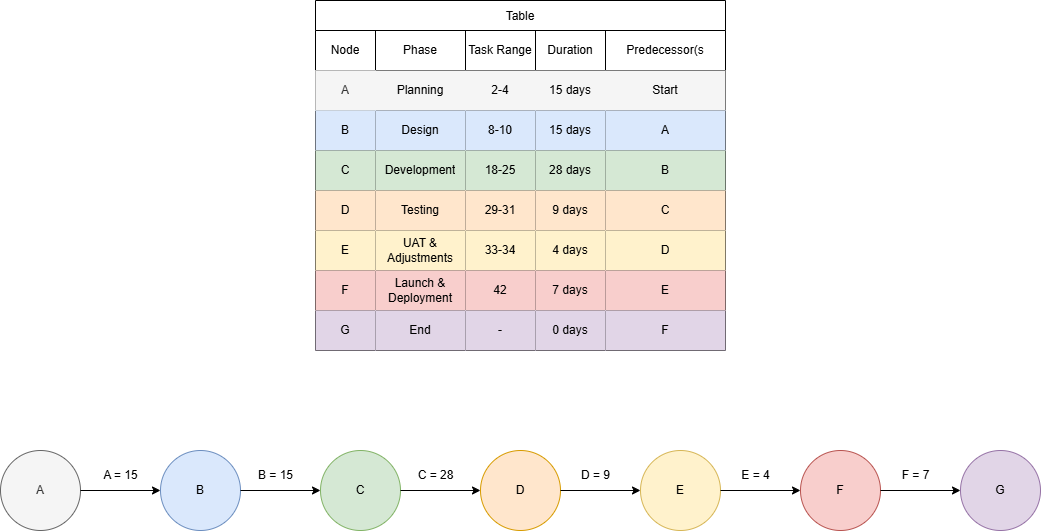

The diagram above was exported from draw.io. Its source (the exported page's mxGraphModel, read from the mxfile embedded in the PNG):
<mxGraphModel dx="2206" dy="2235" grid="1" gridSize="10" guides="1" tooltips="1" connect="1" arrows="1" fold="1" page="1" pageScale="1" pageWidth="850" pageHeight="1100" math="0" shadow="0">
  <root>
    <mxCell id="0" />
    <mxCell id="1" parent="0" />
    <mxCell id="L99X1TOZeaCVwySjyfrT-1" value="A" style="ellipse;whiteSpace=wrap;html=1;fillColor=#f5f5f5;fontColor=#333333;strokeColor=#666666;" vertex="1" parent="1">
      <mxGeometry x="40" y="280" width="80" height="80" as="geometry" />
    </mxCell>
    <mxCell id="L99X1TOZeaCVwySjyfrT-3" value="B" style="ellipse;whiteSpace=wrap;html=1;fillColor=#dae8fc;strokeColor=#6c8ebf;" vertex="1" parent="1">
      <mxGeometry x="200" y="280" width="80" height="80" as="geometry" />
    </mxCell>
    <mxCell id="L99X1TOZeaCVwySjyfrT-5" value="" style="endArrow=classic;html=1;rounded=0;exitX=1;exitY=0.5;exitDx=0;exitDy=0;entryX=0;entryY=0.5;entryDx=0;entryDy=0;" edge="1" parent="1" source="L99X1TOZeaCVwySjyfrT-1" target="L99X1TOZeaCVwySjyfrT-3">
      <mxGeometry width="50" height="50" relative="1" as="geometry">
        <mxPoint x="190" y="450" as="sourcePoint" />
        <mxPoint x="240" y="400" as="targetPoint" />
      </mxGeometry>
    </mxCell>
    <mxCell id="L99X1TOZeaCVwySjyfrT-6" value="C" style="ellipse;whiteSpace=wrap;html=1;fillColor=#d5e8d4;strokeColor=#82b366;" vertex="1" parent="1">
      <mxGeometry x="360" y="280" width="80" height="80" as="geometry" />
    </mxCell>
    <mxCell id="L99X1TOZeaCVwySjyfrT-7" value="" style="endArrow=classic;html=1;rounded=0;exitX=1;exitY=0.5;exitDx=0;exitDy=0;entryX=0;entryY=0.5;entryDx=0;entryDy=0;" edge="1" parent="1" target="L99X1TOZeaCVwySjyfrT-6">
      <mxGeometry width="50" height="50" relative="1" as="geometry">
        <mxPoint x="280" y="320" as="sourcePoint" />
        <mxPoint x="400" y="400" as="targetPoint" />
      </mxGeometry>
    </mxCell>
    <mxCell id="L99X1TOZeaCVwySjyfrT-8" value="D" style="ellipse;whiteSpace=wrap;html=1;fillColor=#ffe6cc;strokeColor=#d79b00;" vertex="1" parent="1">
      <mxGeometry x="520" y="280" width="80" height="80" as="geometry" />
    </mxCell>
    <mxCell id="L99X1TOZeaCVwySjyfrT-9" value="" style="endArrow=classic;html=1;rounded=0;exitX=1;exitY=0.5;exitDx=0;exitDy=0;entryX=0;entryY=0.5;entryDx=0;entryDy=0;" edge="1" parent="1" target="L99X1TOZeaCVwySjyfrT-8">
      <mxGeometry width="50" height="50" relative="1" as="geometry">
        <mxPoint x="440" y="320" as="sourcePoint" />
        <mxPoint x="560" y="400" as="targetPoint" />
      </mxGeometry>
    </mxCell>
    <mxCell id="L99X1TOZeaCVwySjyfrT-10" value="E" style="ellipse;whiteSpace=wrap;html=1;fillColor=#fff2cc;strokeColor=#d6b656;" vertex="1" parent="1">
      <mxGeometry x="680" y="280" width="80" height="80" as="geometry" />
    </mxCell>
    <mxCell id="L99X1TOZeaCVwySjyfrT-11" value="" style="endArrow=classic;html=1;rounded=0;exitX=1;exitY=0.5;exitDx=0;exitDy=0;entryX=0;entryY=0.5;entryDx=0;entryDy=0;" edge="1" parent="1" target="L99X1TOZeaCVwySjyfrT-10">
      <mxGeometry width="50" height="50" relative="1" as="geometry">
        <mxPoint x="600" y="320" as="sourcePoint" />
        <mxPoint x="720" y="400" as="targetPoint" />
      </mxGeometry>
    </mxCell>
    <mxCell id="L99X1TOZeaCVwySjyfrT-12" value="F" style="ellipse;whiteSpace=wrap;html=1;fillColor=#f8cecc;strokeColor=#b85450;" vertex="1" parent="1">
      <mxGeometry x="840" y="280" width="80" height="80" as="geometry" />
    </mxCell>
    <mxCell id="L99X1TOZeaCVwySjyfrT-13" value="" style="endArrow=classic;html=1;rounded=0;exitX=1;exitY=0.5;exitDx=0;exitDy=0;entryX=0;entryY=0.5;entryDx=0;entryDy=0;" edge="1" parent="1" target="L99X1TOZeaCVwySjyfrT-12">
      <mxGeometry width="50" height="50" relative="1" as="geometry">
        <mxPoint x="760" y="320" as="sourcePoint" />
        <mxPoint x="880" y="400" as="targetPoint" />
      </mxGeometry>
    </mxCell>
    <mxCell id="L99X1TOZeaCVwySjyfrT-14" value="G" style="ellipse;whiteSpace=wrap;html=1;fillColor=#e1d5e7;strokeColor=#9673a6;" vertex="1" parent="1">
      <mxGeometry x="1000" y="280" width="80" height="80" as="geometry" />
    </mxCell>
    <mxCell id="L99X1TOZeaCVwySjyfrT-15" value="" style="endArrow=classic;html=1;rounded=0;exitX=1;exitY=0.5;exitDx=0;exitDy=0;entryX=0;entryY=0.5;entryDx=0;entryDy=0;" edge="1" parent="1" target="L99X1TOZeaCVwySjyfrT-14">
      <mxGeometry width="50" height="50" relative="1" as="geometry">
        <mxPoint x="920" y="320" as="sourcePoint" />
        <mxPoint x="1040" y="400" as="targetPoint" />
      </mxGeometry>
    </mxCell>
    <mxCell id="L99X1TOZeaCVwySjyfrT-16" value="A = 15" style="text;html=1;align=center;verticalAlign=middle;resizable=0;points=[];autosize=1;strokeColor=none;fillColor=none;" vertex="1" parent="1">
      <mxGeometry x="130" y="290" width="60" height="30" as="geometry" />
    </mxCell>
    <mxCell id="L99X1TOZeaCVwySjyfrT-67" value="Table" style="shape=table;startSize=30;container=1;collapsible=0;childLayout=tableLayout;" vertex="1" parent="1">
      <mxGeometry x="355" y="-170" width="410" height="350" as="geometry" />
    </mxCell>
    <mxCell id="L99X1TOZeaCVwySjyfrT-68" value="" style="shape=tableRow;horizontal=0;startSize=0;swimlaneHead=0;swimlaneBody=0;strokeColor=inherit;top=0;left=0;bottom=0;right=0;collapsible=0;dropTarget=0;fillColor=none;points=[[0,0.5],[1,0.5]];portConstraint=eastwest;" vertex="1" parent="L99X1TOZeaCVwySjyfrT-67">
      <mxGeometry y="30" width="410" height="40" as="geometry" />
    </mxCell>
    <mxCell id="L99X1TOZeaCVwySjyfrT-69" value="Node" style="shape=partialRectangle;html=1;whiteSpace=wrap;connectable=0;strokeColor=inherit;overflow=hidden;fillColor=none;top=0;left=0;bottom=0;right=0;pointerEvents=1;" vertex="1" parent="L99X1TOZeaCVwySjyfrT-68">
      <mxGeometry width="60" height="40" as="geometry">
        <mxRectangle width="60" height="40" as="alternateBounds" />
      </mxGeometry>
    </mxCell>
    <mxCell id="L99X1TOZeaCVwySjyfrT-70" value="Phase" style="shape=partialRectangle;html=1;whiteSpace=wrap;connectable=0;strokeColor=inherit;overflow=hidden;fillColor=none;top=0;left=0;bottom=0;right=0;pointerEvents=1;" vertex="1" parent="L99X1TOZeaCVwySjyfrT-68">
      <mxGeometry x="60" width="90" height="40" as="geometry">
        <mxRectangle width="90" height="40" as="alternateBounds" />
      </mxGeometry>
    </mxCell>
    <mxCell id="L99X1TOZeaCVwySjyfrT-71" value="Task Range" style="shape=partialRectangle;html=1;whiteSpace=wrap;connectable=0;strokeColor=inherit;overflow=hidden;fillColor=none;top=0;left=0;bottom=0;right=0;pointerEvents=1;" vertex="1" parent="L99X1TOZeaCVwySjyfrT-68">
      <mxGeometry x="150" width="70" height="40" as="geometry">
        <mxRectangle width="70" height="40" as="alternateBounds" />
      </mxGeometry>
    </mxCell>
    <mxCell id="L99X1TOZeaCVwySjyfrT-72" value="Duration" style="shape=partialRectangle;html=1;whiteSpace=wrap;connectable=0;strokeColor=inherit;overflow=hidden;fillColor=none;top=0;left=0;bottom=0;right=0;pointerEvents=1;" vertex="1" parent="L99X1TOZeaCVwySjyfrT-68">
      <mxGeometry x="220" width="70" height="40" as="geometry">
        <mxRectangle width="70" height="40" as="alternateBounds" />
      </mxGeometry>
    </mxCell>
    <mxCell id="L99X1TOZeaCVwySjyfrT-73" value="Predecessor(s" style="shape=partialRectangle;html=1;whiteSpace=wrap;connectable=0;strokeColor=inherit;overflow=hidden;fillColor=none;top=0;left=0;bottom=0;right=0;pointerEvents=1;" vertex="1" parent="L99X1TOZeaCVwySjyfrT-68">
      <mxGeometry x="290" width="120" height="40" as="geometry">
        <mxRectangle width="120" height="40" as="alternateBounds" />
      </mxGeometry>
    </mxCell>
    <mxCell id="L99X1TOZeaCVwySjyfrT-74" value="" style="shape=tableRow;horizontal=0;startSize=0;swimlaneHead=0;swimlaneBody=0;strokeColor=#666666;top=0;left=0;bottom=0;right=0;collapsible=0;dropTarget=0;fillColor=#f5f5f5;points=[[0,0.5],[1,0.5]];portConstraint=eastwest;fontColor=#333333;" vertex="1" parent="L99X1TOZeaCVwySjyfrT-67">
      <mxGeometry y="70" width="410" height="40" as="geometry" />
    </mxCell>
    <mxCell id="L99X1TOZeaCVwySjyfrT-75" value="A" style="shape=partialRectangle;html=1;whiteSpace=wrap;connectable=0;strokeColor=default;overflow=hidden;fillColor=#f5f5f5;top=0;left=0;bottom=0;right=0;pointerEvents=1;fontColor=#333333;" vertex="1" parent="L99X1TOZeaCVwySjyfrT-74">
      <mxGeometry width="60" height="40" as="geometry">
        <mxRectangle width="60" height="40" as="alternateBounds" />
      </mxGeometry>
    </mxCell>
    <mxCell id="L99X1TOZeaCVwySjyfrT-76" value="Planning" style="shape=partialRectangle;html=1;whiteSpace=wrap;connectable=0;strokeColor=default;overflow=hidden;fillColor=none;top=0;left=0;bottom=0;right=0;pointerEvents=1;" vertex="1" parent="L99X1TOZeaCVwySjyfrT-74">
      <mxGeometry x="60" width="90" height="40" as="geometry">
        <mxRectangle width="90" height="40" as="alternateBounds" />
      </mxGeometry>
    </mxCell>
    <mxCell id="L99X1TOZeaCVwySjyfrT-77" value="2-4" style="shape=partialRectangle;html=1;whiteSpace=wrap;connectable=0;strokeColor=default;overflow=hidden;fillColor=none;top=0;left=0;bottom=0;right=0;pointerEvents=1;" vertex="1" parent="L99X1TOZeaCVwySjyfrT-74">
      <mxGeometry x="150" width="70" height="40" as="geometry">
        <mxRectangle width="70" height="40" as="alternateBounds" />
      </mxGeometry>
    </mxCell>
    <mxCell id="L99X1TOZeaCVwySjyfrT-78" value="15 days" style="shape=partialRectangle;html=1;whiteSpace=wrap;connectable=0;strokeColor=default;overflow=hidden;fillColor=none;top=0;left=0;bottom=0;right=0;pointerEvents=1;" vertex="1" parent="L99X1TOZeaCVwySjyfrT-74">
      <mxGeometry x="220" width="70" height="40" as="geometry">
        <mxRectangle width="70" height="40" as="alternateBounds" />
      </mxGeometry>
    </mxCell>
    <mxCell id="L99X1TOZeaCVwySjyfrT-79" value="Start" style="shape=partialRectangle;html=1;whiteSpace=wrap;connectable=0;strokeColor=default;overflow=hidden;fillColor=none;top=0;left=0;bottom=0;right=0;pointerEvents=1;" vertex="1" parent="L99X1TOZeaCVwySjyfrT-74">
      <mxGeometry x="290" width="120" height="40" as="geometry">
        <mxRectangle width="120" height="40" as="alternateBounds" />
      </mxGeometry>
    </mxCell>
    <mxCell id="L99X1TOZeaCVwySjyfrT-80" value="" style="shape=tableRow;horizontal=0;startSize=0;swimlaneHead=0;swimlaneBody=0;strokeColor=inherit;top=0;left=0;bottom=0;right=0;collapsible=0;dropTarget=0;fillColor=none;points=[[0,0.5],[1,0.5]];portConstraint=eastwest;" vertex="1" parent="L99X1TOZeaCVwySjyfrT-67">
      <mxGeometry y="110" width="410" height="40" as="geometry" />
    </mxCell>
    <mxCell id="L99X1TOZeaCVwySjyfrT-81" value="B" style="shape=partialRectangle;html=1;whiteSpace=wrap;connectable=0;strokeColor=#6c8ebf;overflow=hidden;fillColor=#dae8fc;top=0;left=0;bottom=0;right=0;pointerEvents=1;" vertex="1" parent="L99X1TOZeaCVwySjyfrT-80">
      <mxGeometry width="60" height="40" as="geometry">
        <mxRectangle width="60" height="40" as="alternateBounds" />
      </mxGeometry>
    </mxCell>
    <mxCell id="L99X1TOZeaCVwySjyfrT-82" value="Design" style="shape=partialRectangle;html=1;whiteSpace=wrap;connectable=0;strokeColor=#6c8ebf;overflow=hidden;fillColor=#dae8fc;top=0;left=0;bottom=0;right=0;pointerEvents=1;" vertex="1" parent="L99X1TOZeaCVwySjyfrT-80">
      <mxGeometry x="60" width="90" height="40" as="geometry">
        <mxRectangle width="90" height="40" as="alternateBounds" />
      </mxGeometry>
    </mxCell>
    <mxCell id="L99X1TOZeaCVwySjyfrT-83" value="8-10" style="shape=partialRectangle;html=1;whiteSpace=wrap;connectable=0;strokeColor=#6c8ebf;overflow=hidden;fillColor=#dae8fc;top=0;left=0;bottom=0;right=0;pointerEvents=1;" vertex="1" parent="L99X1TOZeaCVwySjyfrT-80">
      <mxGeometry x="150" width="70" height="40" as="geometry">
        <mxRectangle width="70" height="40" as="alternateBounds" />
      </mxGeometry>
    </mxCell>
    <mxCell id="L99X1TOZeaCVwySjyfrT-84" value="15&amp;nbsp;days" style="shape=partialRectangle;html=1;whiteSpace=wrap;connectable=0;strokeColor=#6c8ebf;overflow=hidden;fillColor=#dae8fc;top=0;left=0;bottom=0;right=0;pointerEvents=1;" vertex="1" parent="L99X1TOZeaCVwySjyfrT-80">
      <mxGeometry x="220" width="70" height="40" as="geometry">
        <mxRectangle width="70" height="40" as="alternateBounds" />
      </mxGeometry>
    </mxCell>
    <mxCell id="L99X1TOZeaCVwySjyfrT-85" value="A" style="shape=partialRectangle;html=1;whiteSpace=wrap;connectable=0;strokeColor=#6c8ebf;overflow=hidden;fillColor=#dae8fc;top=0;left=0;bottom=0;right=0;pointerEvents=1;" vertex="1" parent="L99X1TOZeaCVwySjyfrT-80">
      <mxGeometry x="290" width="120" height="40" as="geometry">
        <mxRectangle width="120" height="40" as="alternateBounds" />
      </mxGeometry>
    </mxCell>
    <mxCell id="L99X1TOZeaCVwySjyfrT-86" value="" style="shape=tableRow;horizontal=0;startSize=0;swimlaneHead=0;swimlaneBody=0;strokeColor=inherit;top=0;left=0;bottom=0;right=0;collapsible=0;dropTarget=0;fillColor=none;points=[[0,0.5],[1,0.5]];portConstraint=eastwest;" vertex="1" parent="L99X1TOZeaCVwySjyfrT-67">
      <mxGeometry y="150" width="410" height="40" as="geometry" />
    </mxCell>
    <mxCell id="L99X1TOZeaCVwySjyfrT-87" value="C" style="shape=partialRectangle;html=1;whiteSpace=wrap;connectable=0;strokeColor=#82b366;overflow=hidden;fillColor=#d5e8d4;top=0;left=0;bottom=0;right=0;pointerEvents=1;" vertex="1" parent="L99X1TOZeaCVwySjyfrT-86">
      <mxGeometry width="60" height="40" as="geometry">
        <mxRectangle width="60" height="40" as="alternateBounds" />
      </mxGeometry>
    </mxCell>
    <mxCell id="L99X1TOZeaCVwySjyfrT-88" value="Development" style="shape=partialRectangle;html=1;whiteSpace=wrap;connectable=0;strokeColor=#82b366;overflow=hidden;fillColor=#d5e8d4;top=0;left=0;bottom=0;right=0;pointerEvents=1;" vertex="1" parent="L99X1TOZeaCVwySjyfrT-86">
      <mxGeometry x="60" width="90" height="40" as="geometry">
        <mxRectangle width="90" height="40" as="alternateBounds" />
      </mxGeometry>
    </mxCell>
    <mxCell id="L99X1TOZeaCVwySjyfrT-89" value="18-25" style="shape=partialRectangle;html=1;whiteSpace=wrap;connectable=0;strokeColor=#82b366;overflow=hidden;fillColor=#d5e8d4;top=0;left=0;bottom=0;right=0;pointerEvents=1;" vertex="1" parent="L99X1TOZeaCVwySjyfrT-86">
      <mxGeometry x="150" width="70" height="40" as="geometry">
        <mxRectangle width="70" height="40" as="alternateBounds" />
      </mxGeometry>
    </mxCell>
    <mxCell id="L99X1TOZeaCVwySjyfrT-90" value="28&amp;nbsp;days" style="shape=partialRectangle;html=1;whiteSpace=wrap;connectable=0;strokeColor=#82b366;overflow=hidden;fillColor=#d5e8d4;top=0;left=0;bottom=0;right=0;pointerEvents=1;" vertex="1" parent="L99X1TOZeaCVwySjyfrT-86">
      <mxGeometry x="220" width="70" height="40" as="geometry">
        <mxRectangle width="70" height="40" as="alternateBounds" />
      </mxGeometry>
    </mxCell>
    <mxCell id="L99X1TOZeaCVwySjyfrT-91" value="B" style="shape=partialRectangle;html=1;whiteSpace=wrap;connectable=0;strokeColor=#82b366;overflow=hidden;fillColor=#d5e8d4;top=0;left=0;bottom=0;right=0;pointerEvents=1;" vertex="1" parent="L99X1TOZeaCVwySjyfrT-86">
      <mxGeometry x="290" width="120" height="40" as="geometry">
        <mxRectangle width="120" height="40" as="alternateBounds" />
      </mxGeometry>
    </mxCell>
    <mxCell id="L99X1TOZeaCVwySjyfrT-92" value="" style="shape=tableRow;horizontal=0;startSize=0;swimlaneHead=0;swimlaneBody=0;strokeColor=inherit;top=0;left=0;bottom=0;right=0;collapsible=0;dropTarget=0;fillColor=none;points=[[0,0.5],[1,0.5]];portConstraint=eastwest;" vertex="1" parent="L99X1TOZeaCVwySjyfrT-67">
      <mxGeometry y="190" width="410" height="40" as="geometry" />
    </mxCell>
    <mxCell id="L99X1TOZeaCVwySjyfrT-93" value="D" style="shape=partialRectangle;html=1;whiteSpace=wrap;connectable=0;strokeColor=#d79b00;overflow=hidden;fillColor=#ffe6cc;top=0;left=0;bottom=0;right=0;pointerEvents=1;" vertex="1" parent="L99X1TOZeaCVwySjyfrT-92">
      <mxGeometry width="60" height="40" as="geometry">
        <mxRectangle width="60" height="40" as="alternateBounds" />
      </mxGeometry>
    </mxCell>
    <mxCell id="L99X1TOZeaCVwySjyfrT-94" value="Testing" style="shape=partialRectangle;html=1;whiteSpace=wrap;connectable=0;strokeColor=#d79b00;overflow=hidden;fillColor=#ffe6cc;top=0;left=0;bottom=0;right=0;pointerEvents=1;" vertex="1" parent="L99X1TOZeaCVwySjyfrT-92">
      <mxGeometry x="60" width="90" height="40" as="geometry">
        <mxRectangle width="90" height="40" as="alternateBounds" />
      </mxGeometry>
    </mxCell>
    <mxCell id="L99X1TOZeaCVwySjyfrT-95" value="29-31" style="shape=partialRectangle;html=1;whiteSpace=wrap;connectable=0;strokeColor=#d79b00;overflow=hidden;fillColor=#ffe6cc;top=0;left=0;bottom=0;right=0;pointerEvents=1;" vertex="1" parent="L99X1TOZeaCVwySjyfrT-92">
      <mxGeometry x="150" width="70" height="40" as="geometry">
        <mxRectangle width="70" height="40" as="alternateBounds" />
      </mxGeometry>
    </mxCell>
    <mxCell id="L99X1TOZeaCVwySjyfrT-96" value="9&amp;nbsp;days" style="shape=partialRectangle;html=1;whiteSpace=wrap;connectable=0;strokeColor=#d79b00;overflow=hidden;fillColor=#ffe6cc;top=0;left=0;bottom=0;right=0;pointerEvents=1;" vertex="1" parent="L99X1TOZeaCVwySjyfrT-92">
      <mxGeometry x="220" width="70" height="40" as="geometry">
        <mxRectangle width="70" height="40" as="alternateBounds" />
      </mxGeometry>
    </mxCell>
    <mxCell id="L99X1TOZeaCVwySjyfrT-97" value="C" style="shape=partialRectangle;html=1;whiteSpace=wrap;connectable=0;strokeColor=#d79b00;overflow=hidden;fillColor=#ffe6cc;top=0;left=0;bottom=0;right=0;pointerEvents=1;" vertex="1" parent="L99X1TOZeaCVwySjyfrT-92">
      <mxGeometry x="290" width="120" height="40" as="geometry">
        <mxRectangle width="120" height="40" as="alternateBounds" />
      </mxGeometry>
    </mxCell>
    <mxCell id="L99X1TOZeaCVwySjyfrT-98" value="" style="shape=tableRow;horizontal=0;startSize=0;swimlaneHead=0;swimlaneBody=0;strokeColor=inherit;top=0;left=0;bottom=0;right=0;collapsible=0;dropTarget=0;fillColor=none;points=[[0,0.5],[1,0.5]];portConstraint=eastwest;" vertex="1" parent="L99X1TOZeaCVwySjyfrT-67">
      <mxGeometry y="230" width="410" height="40" as="geometry" />
    </mxCell>
    <mxCell id="L99X1TOZeaCVwySjyfrT-99" value="E" style="shape=partialRectangle;html=1;whiteSpace=wrap;connectable=0;strokeColor=#d6b656;overflow=hidden;fillColor=#fff2cc;top=0;left=0;bottom=0;right=0;pointerEvents=1;" vertex="1" parent="L99X1TOZeaCVwySjyfrT-98">
      <mxGeometry width="60" height="40" as="geometry">
        <mxRectangle width="60" height="40" as="alternateBounds" />
      </mxGeometry>
    </mxCell>
    <mxCell id="L99X1TOZeaCVwySjyfrT-100" value="UAT &amp;amp; Adjustments" style="shape=partialRectangle;html=1;whiteSpace=wrap;connectable=0;strokeColor=#d6b656;overflow=hidden;fillColor=#fff2cc;top=0;left=0;bottom=0;right=0;pointerEvents=1;" vertex="1" parent="L99X1TOZeaCVwySjyfrT-98">
      <mxGeometry x="60" width="90" height="40" as="geometry">
        <mxRectangle width="90" height="40" as="alternateBounds" />
      </mxGeometry>
    </mxCell>
    <mxCell id="L99X1TOZeaCVwySjyfrT-101" value="33-34" style="shape=partialRectangle;html=1;whiteSpace=wrap;connectable=0;strokeColor=#d6b656;overflow=hidden;fillColor=#fff2cc;top=0;left=0;bottom=0;right=0;pointerEvents=1;" vertex="1" parent="L99X1TOZeaCVwySjyfrT-98">
      <mxGeometry x="150" width="70" height="40" as="geometry">
        <mxRectangle width="70" height="40" as="alternateBounds" />
      </mxGeometry>
    </mxCell>
    <mxCell id="L99X1TOZeaCVwySjyfrT-102" value="4&amp;nbsp;days" style="shape=partialRectangle;html=1;whiteSpace=wrap;connectable=0;strokeColor=#d6b656;overflow=hidden;fillColor=#fff2cc;top=0;left=0;bottom=0;right=0;pointerEvents=1;" vertex="1" parent="L99X1TOZeaCVwySjyfrT-98">
      <mxGeometry x="220" width="70" height="40" as="geometry">
        <mxRectangle width="70" height="40" as="alternateBounds" />
      </mxGeometry>
    </mxCell>
    <mxCell id="L99X1TOZeaCVwySjyfrT-103" value="D" style="shape=partialRectangle;html=1;whiteSpace=wrap;connectable=0;strokeColor=#d6b656;overflow=hidden;fillColor=#fff2cc;top=0;left=0;bottom=0;right=0;pointerEvents=1;" vertex="1" parent="L99X1TOZeaCVwySjyfrT-98">
      <mxGeometry x="290" width="120" height="40" as="geometry">
        <mxRectangle width="120" height="40" as="alternateBounds" />
      </mxGeometry>
    </mxCell>
    <mxCell id="L99X1TOZeaCVwySjyfrT-104" value="" style="shape=tableRow;horizontal=0;startSize=0;swimlaneHead=0;swimlaneBody=0;strokeColor=inherit;top=0;left=0;bottom=0;right=0;collapsible=0;dropTarget=0;fillColor=none;points=[[0,0.5],[1,0.5]];portConstraint=eastwest;" vertex="1" parent="L99X1TOZeaCVwySjyfrT-67">
      <mxGeometry y="270" width="410" height="40" as="geometry" />
    </mxCell>
    <mxCell id="L99X1TOZeaCVwySjyfrT-105" value="F" style="shape=partialRectangle;html=1;whiteSpace=wrap;connectable=0;strokeColor=#b85450;overflow=hidden;fillColor=#f8cecc;top=0;left=0;bottom=0;right=0;pointerEvents=1;" vertex="1" parent="L99X1TOZeaCVwySjyfrT-104">
      <mxGeometry width="60" height="40" as="geometry">
        <mxRectangle width="60" height="40" as="alternateBounds" />
      </mxGeometry>
    </mxCell>
    <mxCell id="L99X1TOZeaCVwySjyfrT-106" value="Launch &amp; Deployment" style="shape=partialRectangle;html=1;whiteSpace=wrap;connectable=0;strokeColor=#b85450;overflow=hidden;fillColor=#f8cecc;top=0;left=0;bottom=0;right=0;pointerEvents=1;" vertex="1" parent="L99X1TOZeaCVwySjyfrT-104">
      <mxGeometry x="60" width="90" height="40" as="geometry">
        <mxRectangle width="90" height="40" as="alternateBounds" />
      </mxGeometry>
    </mxCell>
    <mxCell id="L99X1TOZeaCVwySjyfrT-107" value="42" style="shape=partialRectangle;html=1;whiteSpace=wrap;connectable=0;strokeColor=#b85450;overflow=hidden;fillColor=#f8cecc;top=0;left=0;bottom=0;right=0;pointerEvents=1;" vertex="1" parent="L99X1TOZeaCVwySjyfrT-104">
      <mxGeometry x="150" width="70" height="40" as="geometry">
        <mxRectangle width="70" height="40" as="alternateBounds" />
      </mxGeometry>
    </mxCell>
    <mxCell id="L99X1TOZeaCVwySjyfrT-108" value="7&amp;nbsp;days" style="shape=partialRectangle;html=1;whiteSpace=wrap;connectable=0;strokeColor=#b85450;overflow=hidden;fillColor=#f8cecc;top=0;left=0;bottom=0;right=0;pointerEvents=1;" vertex="1" parent="L99X1TOZeaCVwySjyfrT-104">
      <mxGeometry x="220" width="70" height="40" as="geometry">
        <mxRectangle width="70" height="40" as="alternateBounds" />
      </mxGeometry>
    </mxCell>
    <mxCell id="L99X1TOZeaCVwySjyfrT-109" value="E" style="shape=partialRectangle;html=1;whiteSpace=wrap;connectable=0;strokeColor=#b85450;overflow=hidden;fillColor=#f8cecc;top=0;left=0;bottom=0;right=0;pointerEvents=1;" vertex="1" parent="L99X1TOZeaCVwySjyfrT-104">
      <mxGeometry x="290" width="120" height="40" as="geometry">
        <mxRectangle width="120" height="40" as="alternateBounds" />
      </mxGeometry>
    </mxCell>
    <mxCell id="L99X1TOZeaCVwySjyfrT-110" value="" style="shape=tableRow;horizontal=0;startSize=0;swimlaneHead=0;swimlaneBody=0;strokeColor=inherit;top=0;left=0;bottom=0;right=0;collapsible=0;dropTarget=0;fillColor=none;points=[[0,0.5],[1,0.5]];portConstraint=eastwest;" vertex="1" parent="L99X1TOZeaCVwySjyfrT-67">
      <mxGeometry y="310" width="410" height="40" as="geometry" />
    </mxCell>
    <mxCell id="L99X1TOZeaCVwySjyfrT-111" value="G" style="shape=partialRectangle;html=1;whiteSpace=wrap;connectable=0;strokeColor=#9673a6;overflow=hidden;fillColor=#e1d5e7;top=0;left=0;bottom=0;right=0;pointerEvents=1;" vertex="1" parent="L99X1TOZeaCVwySjyfrT-110">
      <mxGeometry width="60" height="40" as="geometry">
        <mxRectangle width="60" height="40" as="alternateBounds" />
      </mxGeometry>
    </mxCell>
    <mxCell id="L99X1TOZeaCVwySjyfrT-112" value="End" style="shape=partialRectangle;html=1;whiteSpace=wrap;connectable=0;strokeColor=#9673a6;overflow=hidden;fillColor=#e1d5e7;top=0;left=0;bottom=0;right=0;pointerEvents=1;" vertex="1" parent="L99X1TOZeaCVwySjyfrT-110">
      <mxGeometry x="60" width="90" height="40" as="geometry">
        <mxRectangle width="90" height="40" as="alternateBounds" />
      </mxGeometry>
    </mxCell>
    <mxCell id="L99X1TOZeaCVwySjyfrT-113" value="-" style="shape=partialRectangle;html=1;whiteSpace=wrap;connectable=0;strokeColor=#9673a6;overflow=hidden;fillColor=#e1d5e7;top=0;left=0;bottom=0;right=0;pointerEvents=1;" vertex="1" parent="L99X1TOZeaCVwySjyfrT-110">
      <mxGeometry x="150" width="70" height="40" as="geometry">
        <mxRectangle width="70" height="40" as="alternateBounds" />
      </mxGeometry>
    </mxCell>
    <mxCell id="L99X1TOZeaCVwySjyfrT-114" value="0&amp;nbsp;days" style="shape=partialRectangle;html=1;whiteSpace=wrap;connectable=0;strokeColor=#9673a6;overflow=hidden;fillColor=#e1d5e7;top=0;left=0;bottom=0;right=0;pointerEvents=1;" vertex="1" parent="L99X1TOZeaCVwySjyfrT-110">
      <mxGeometry x="220" width="70" height="40" as="geometry">
        <mxRectangle width="70" height="40" as="alternateBounds" />
      </mxGeometry>
    </mxCell>
    <mxCell id="L99X1TOZeaCVwySjyfrT-115" value="F" style="shape=partialRectangle;html=1;whiteSpace=wrap;connectable=0;strokeColor=#9673a6;overflow=hidden;fillColor=#e1d5e7;top=0;left=0;bottom=0;right=0;pointerEvents=1;" vertex="1" parent="L99X1TOZeaCVwySjyfrT-110">
      <mxGeometry x="290" width="120" height="40" as="geometry">
        <mxRectangle width="120" height="40" as="alternateBounds" />
      </mxGeometry>
    </mxCell>
    <mxCell id="L99X1TOZeaCVwySjyfrT-116" value="B = 15" style="text;html=1;align=center;verticalAlign=middle;resizable=0;points=[];autosize=1;strokeColor=none;fillColor=none;" vertex="1" parent="1">
      <mxGeometry x="285" y="290" width="60" height="30" as="geometry" />
    </mxCell>
    <mxCell id="L99X1TOZeaCVwySjyfrT-117" value="C = 28" style="text;html=1;align=center;verticalAlign=middle;resizable=0;points=[];autosize=1;strokeColor=none;fillColor=none;" vertex="1" parent="1">
      <mxGeometry x="445" y="290" width="60" height="30" as="geometry" />
    </mxCell>
    <mxCell id="L99X1TOZeaCVwySjyfrT-118" value="D = 9" style="text;html=1;align=center;verticalAlign=middle;resizable=0;points=[];autosize=1;strokeColor=none;fillColor=none;" vertex="1" parent="1">
      <mxGeometry x="610" y="290" width="50" height="30" as="geometry" />
    </mxCell>
    <mxCell id="L99X1TOZeaCVwySjyfrT-119" value="E = 4" style="text;html=1;align=center;verticalAlign=middle;resizable=0;points=[];autosize=1;strokeColor=none;fillColor=none;" vertex="1" parent="1">
      <mxGeometry x="770" y="290" width="50" height="30" as="geometry" />
    </mxCell>
    <mxCell id="L99X1TOZeaCVwySjyfrT-120" value="F = 7" style="text;html=1;align=center;verticalAlign=middle;resizable=0;points=[];autosize=1;strokeColor=none;fillColor=none;" vertex="1" parent="1">
      <mxGeometry x="930" y="290" width="50" height="30" as="geometry" />
    </mxCell>
  </root>
</mxGraphModel>